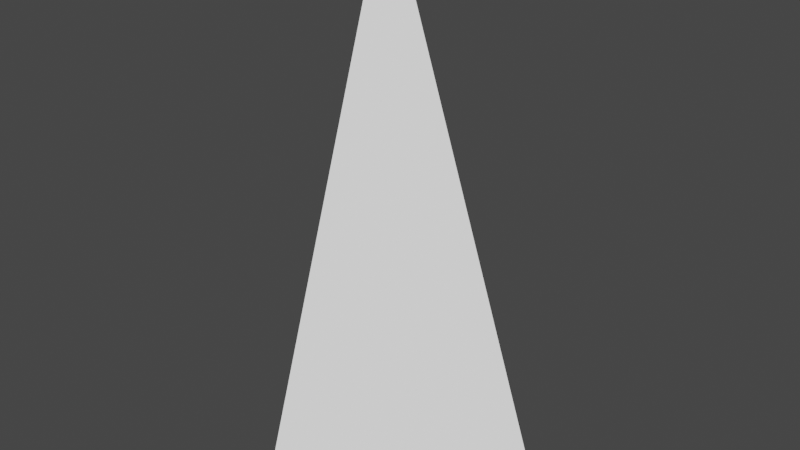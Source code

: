 # Source: Mod_Cliff_Nook.blend  (saved by Blender 2.80.75; exported with 4.5.12 LTS)
import bpy
from mathutils import Matrix  # noqa: F401  (used for matrix-valued properties, if any)

bpy.ops.wm.read_factory_settings(use_empty=True)
scene = bpy.context.scene
scene.name = 'Scene'

# ---- collections
col_collection = bpy.data.collections.new('Collection'); scene.collection.children.link(col_collection)

# ---- materials (node trees are filled in below, after node groups)
mat_material = bpy.data.materials.new('Material')
mat_material.alpha_threshold = 0.0
mat_material.use_transparent_shadow = False
mat_material.line_color = (0.0, 0.0, 0.0, 1.0)

# ---- material node trees
mat_material.use_nodes = True; mat_material.node_tree.nodes.clear()
_N = mat_material.node_tree.nodes; _L = mat_material.node_tree.links
n0 = _N.new('ShaderNodeOutputMaterial'); n0.name = 'Material Output'; n0.location = (300, 300)
n1 = _N.new('ShaderNodeBsdfPrincipled'); n1.name = 'Principled BSDF'; n1.location = (10, 300)
n1.distribution = 'GGX'
n1.subsurface_method = 'BURLEY'
n1.inputs[2].default_value = 0.0
n1.inputs[3].default_value = 1.45
n1.inputs[13].default_value = 0.0
n1.inputs[27].default_value = (0.0, 0.0, 0.0, 1.0)
n1.inputs[28].default_value = 1.0
n2 = _N.new('ShaderNodeRGB'); n2.name = 'RGB'; n2.location = (-280, 280)
n2.outputs[0].default_value = (1.0, 1.0, 1.0, 1.0)
_L.new(n1.outputs[0], n0.inputs[0])
_L.new(n2.outputs[0], n1.inputs[0])
n0.is_active_output = True

# ---- world
world_world = bpy.data.worlds.new('World'); scene.world = world_world
world_world.use_nodes = True; world_world.node_tree.nodes.clear()
_N = world_world.node_tree.nodes; _L = world_world.node_tree.links
n0 = _N.new('ShaderNodeOutputWorld'); n0.name = 'World Output'; n0.location = (300, 300)
n1 = _N.new('ShaderNodeBackground'); n1.name = 'Background'; n1.location = (10, 300)
n1.inputs[0].default_value = (0.05088, 0.05088, 0.05088, 1.0)
_L.new(n1.outputs[0], n0.inputs[0])
n0.is_active_output = True
world_world.color = (0.05088, 0.05088, 0.05088)
world_world.use_sun_shadow = False
world_world.sun_shadow_jitter_overblur = 0.0

# ---- meshes
me_cube = bpy.data.meshes.new('Cube')
me_cube.from_pydata([(-0.5, 0.25, -0.75), (-0.5, 0.5, 0.0), (-0.25, 0.5, -0.75)], [], [(0, 2, 1)])
_uv = me_cube.uv_layers.new(name='UVMap')
_uv.uv.foreach_set('vector', [0.8125, 0.25, 0.9375, 0.25, 0.875, 0.5312])
me_cube.materials.append(mat_material)
me_cube.use_remesh_preserve_volume = False
me_cube.use_remesh_preserve_attributes = False
me_cube.use_mirror_vertex_groups = False
me_cube.update()

# ---- objects
ob_model = bpy.data.objects.new('Model', me_cube)

# ---- transforms, parenting, visibility, modifiers, constraints
ob_model.location = (0.0, 0.0, 0.0)
ob_model.lock_rotations_4d = False
ob_model.empty_display_type = 'ARROWS'
ob_model.lineart.crease_threshold = 0.0

# ---- collection membership
col_collection.objects.link(ob_model)

# ---- scene / render settings (as saved in the file)
scene.frame_start = 1; scene.frame_end = 250; scene.frame_set(1)
scene.render.engine = 'BLENDER_EEVEE_NEXT'
scene.cycles.use_denoising = False
scene.cycles.samples = 128
scene.cycles.sampling_pattern = 'TABULATED_SOBOL'
scene.cycles.use_adaptive_sampling = False
scene.cycles.use_light_tree = False
scene.view_settings.view_transform = 'Filmic'
bpy.context.view_layer.update()

# ---- added for rendering (the .blend has no active camera and no usable light): camera, sun
cam_auto = bpy.data.cameras.new('AutoCamera')
cam_auto.lens = 50.0
cam_auto.sensor_width = 36.0
cam_auto.clip_end = 1000.0
ob_auto_camera = bpy.data.objects.new('AutoCamera', cam_auto)
scene.collection.objects.link(ob_auto_camera)
ob_auto_camera.location = (0.392156, -0.545587, 0.238725)
ob_auto_camera.rotation_euler = (1.09748, -7.21219e-08, 0.694738)
scene.camera = ob_auto_camera
light_auto_sun = bpy.data.lights.new('AutoSun', 'SUN')
light_auto_sun.energy = 3.0
light_auto_sun.angle = 0.0523599
ob_auto_sun = bpy.data.objects.new('AutoSun', light_auto_sun)
scene.collection.objects.link(ob_auto_sun)
ob_auto_sun.rotation_euler = (0.872665, 0.174533, 0.523599)
bpy.context.view_layer.update()
